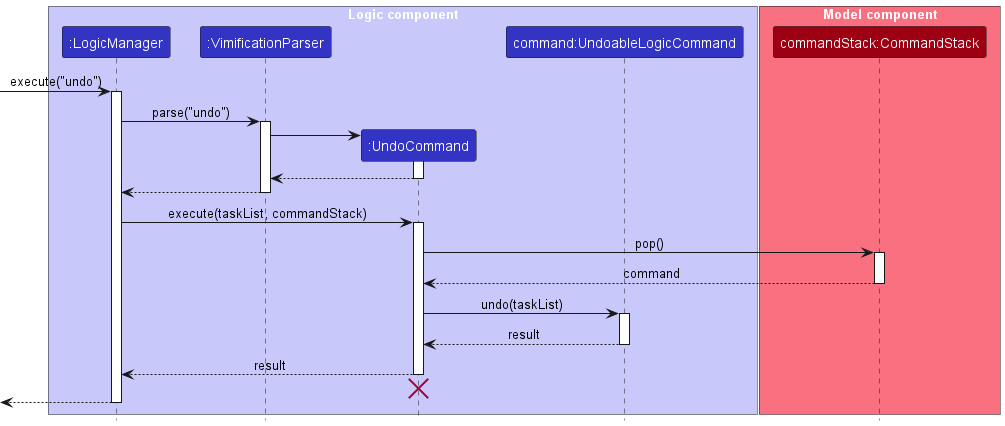

The diagram above was rendered by PlantUML. Its source (embedded in the PNG):
@startuml
!include style.puml

box "Logic component" LOGIC_COLOR_T1
participant ":LogicManager" as LogicManager LOGIC_COLOR
participant ":VimificationParser" as VimificationParser LOGIC_COLOR
participant ":UndoCommand" as UndoCommand LOGIC_COLOR
participant "command:UndoableLogicCommand" as UndoableLogicCommand LOGIC_COLOR
end box

box "Model component" MODEL_COLOR_T1
participant "commandStack:CommandStack" as CommandStack MODEL_COLOR
end box

-> LogicManager : execute("undo")
activate LogicManager

LogicManager -> VimificationParser : parse("undo")
activate VimificationParser

create UndoCommand
VimificationParser -> UndoCommand
activate UndoCommand

UndoCommand --> VimificationParser
deactivate UndoCommand

VimificationParser --> LogicManager
deactivate VimificationParser

LogicManager -> UndoCommand : execute(taskList, commandStack)
activate UndoCommand

UndoCommand -> CommandStack : pop()
activate CommandStack

CommandStack --> UndoCommand : command
deactivate CommandStack

UndoCommand -> UndoableLogicCommand : undo(taskList)
activate UndoableLogicCommand

UndoableLogicCommand --> UndoCommand : result
deactivate UndoableLogicCommand

UndoCommand --> LogicManager : result
deactivate UndoCommand
UndoCommand -[hidden]-> LogicManager
destroy UndoCommand

<--LogicManager
deactivate LogicManager
@enduml